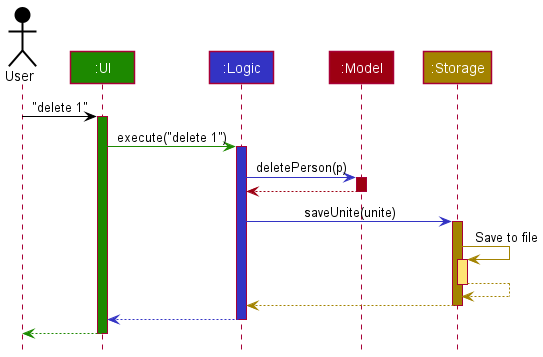

The diagram above was rendered by PlantUML. Its source (embedded in the PNG):
@startuml
!include style.puml

Actor User as user USER_COLOR
Participant ":UI" as ui UI_COLOR
Participant ":Logic" as logic LOGIC_COLOR
Participant ":Model" as model MODEL_COLOR
Participant ":Storage" as storage STORAGE_COLOR

user -[USER_COLOR]> ui : "delete 1"
activate ui UI_COLOR

ui -[UI_COLOR]> logic : execute("delete 1")
activate logic LOGIC_COLOR

logic -[LOGIC_COLOR]> model : deletePerson(p)
activate model MODEL_COLOR

model -[MODEL_COLOR]-> logic
deactivate model

logic -[LOGIC_COLOR]> storage : saveUnite(unite)
activate storage STORAGE_COLOR

storage -[STORAGE_COLOR]> storage : Save to file
activate storage STORAGE_COLOR_T1
storage --[STORAGE_COLOR]> storage
deactivate storage

storage --[STORAGE_COLOR]> logic
deactivate storage

logic --[LOGIC_COLOR]> ui
deactivate logic

ui--[UI_COLOR]> user
deactivate ui
@enduml